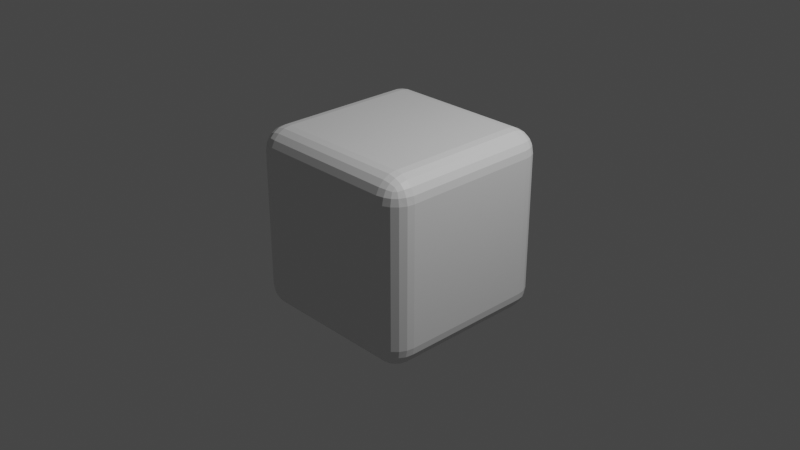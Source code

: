 # Source: round_cube.blend  (saved by Blender 3.6.13; exported with 4.5.12 LTS)
import bpy
from mathutils import Matrix  # noqa: F401  (used for matrix-valued properties, if any)

bpy.ops.wm.read_factory_settings(use_empty=True)
scene = bpy.context.scene
scene.name = 'Scene'

# ---- collections
col_collection = bpy.data.collections.new('Collection'); scene.collection.children.link(col_collection)

# ---- materials (node trees are filled in below, after node groups)
mat_material = bpy.data.materials.new('Material')
mat_material.alpha_threshold = 0.0
mat_material.use_transparent_shadow = False
mat_material.roughness = 0.5
mat_material.line_color = (0.0, 0.0, 0.0, 1.0)

# ---- material node trees
mat_material.use_nodes = True; mat_material.node_tree.nodes.clear()
_N = mat_material.node_tree.nodes; _L = mat_material.node_tree.links
n0 = _N.new('ShaderNodeOutputMaterial'); n0.name = 'Material Output'; n0.location = (300, 300)
n1 = _N.new('ShaderNodeBsdfPrincipled'); n1.name = 'Principled BSDF'; n1.location = (10, 300)
n1.distribution = 'GGX'
n1.subsurface_method = 'RANDOM_WALK_SKIN'
n1.inputs[3].default_value = 1.45
n1.inputs[27].default_value = (0.0, 0.0, 0.0, 1.0)
n1.inputs[28].default_value = 1.0
_L.new(n1.outputs[0], n0.inputs[0])
n0.is_active_output = True

# ---- world
world_world = bpy.data.worlds.new('World'); scene.world = world_world
world_world.use_nodes = True; world_world.node_tree.nodes.clear()
_N = world_world.node_tree.nodes; _L = world_world.node_tree.links
n0 = _N.new('ShaderNodeOutputWorld'); n0.name = 'World Output'; n0.location = (300, 300)
n1 = _N.new('ShaderNodeBackground'); n1.name = 'Background'; n1.location = (10, 300)
n1.inputs[0].default_value = (0.05088, 0.05088, 0.05088, 1.0)
_L.new(n1.outputs[0], n0.inputs[0])
n0.is_active_output = True
world_world.color = (0.05088, 0.05088, 0.05088)
world_world.use_sun_shadow = False
world_world.sun_shadow_jitter_overblur = 0.0

# ---- cameras
cam_camera = bpy.data.cameras.new('Camera')
cam_camera.clip_end = 100.0
cam_camera.ortho_scale = 7.314

# ---- lights
light_light = bpy.data.lights.new('Light', 'POINT')
light_light.transmission_factor = 0.0
light_light.energy = 1000.0
light_light.shadow_soft_size = 0.1
light_light.shadow_maximum_resolution = 0.006
light_light.use_absolute_resolution = True

# ---- meshes
me_cube = bpy.data.meshes.new('Cube')
me_cube.from_pydata([(0.7511, 1.0, 0.7511), (0.7511, 0.7511, 1.0), (1.0, 0.7511, 0.7511), (0.7511, 0.9878, 0.8281), (0.7511, 0.9525, 0.8974), (0.8281, 0.9878, 0.7511), (0.8301, 0.9734, 0.8305), (0.8275, 0.94, 0.894), (0.8974, 0.9525, 0.7511), (0.8941, 0.9399, 0.8277), (0.8828, 0.9162, 0.8828), (0.8281, 0.7511, 0.9878), (0.8974, 0.7511, 0.9525), (0.7511, 0.8281, 0.9878), (0.8305, 0.8301, 0.9734), (0.894, 0.8275, 0.94), (0.7511, 0.8974, 0.9525), (0.8277, 0.8941, 0.9399), (0.8828, 0.8828, 0.9162), (0.9878, 0.8281, 0.7511), (0.9525, 0.8974, 0.7511), (0.9878, 0.7511, 0.8281), (0.9734, 0.8305, 0.8301), (0.94, 0.894, 0.8275), (0.9525, 0.7511, 0.8974), (0.9399, 0.8277, 0.8941), (0.9162, 0.8828, 0.8828), (0.7511, 0.7511, -1.0), (0.7511, 1.0, -0.7511), (1.0, 0.7511, -0.7511), (0.7511, 0.8281, -0.9878), (0.7511, 0.8974, -0.9525), (0.8281, 0.7511, -0.9878), (0.8301, 0.8305, -0.9734), (0.8275, 0.894, -0.94), (0.8974, 0.7511, -0.9525), (0.8941, 0.8277, -0.9399), (0.8828, 0.8828, -0.9162), (0.8281, 0.9878, -0.7511), (0.8974, 0.9525, -0.7511), (0.7511, 0.9878, -0.8281), (0.8305, 0.9734, -0.8301), (0.894, 0.94, -0.8275), (0.7511, 0.9525, -0.8974), (0.8277, 0.9399, -0.8941), (0.8828, 0.9162, -0.8828), (0.9878, 0.7511, -0.8281), (0.9525, 0.7511, -0.8974), (0.9878, 0.8281, -0.7511), (0.9734, 0.8301, -0.8305), (0.94, 0.8275, -0.894), (0.9525, 0.8974, -0.7511), (0.9399, 0.8941, -0.8277), (0.9162, 0.8828, -0.8828), (1.0, -0.7511, 0.7511), (0.7511, -0.7511, 1.0), (0.7511, -1.0, 0.7511), (0.9878, -0.7511, 0.8281), (0.9525, -0.7511, 0.8974), (0.9878, -0.8281, 0.7511), (0.9734, -0.8301, 0.8305), (0.94, -0.8275, 0.894), (0.9525, -0.8974, 0.7511), (0.9399, -0.8941, 0.8277), (0.9162, -0.8828, 0.8828), (0.7511, -0.8281, 0.9878), (0.7511, -0.8974, 0.9525), (0.8281, -0.7511, 0.9878), (0.8301, -0.8305, 0.9734), (0.8275, -0.894, 0.94), (0.8974, -0.7511, 0.9525), (0.8941, -0.8277, 0.9399), (0.8828, -0.8828, 0.9162), (0.8281, -0.9878, 0.7511), (0.8974, -0.9525, 0.7511), (0.7511, -0.9878, 0.8281), (0.8305, -0.9734, 0.8301), (0.894, -0.94, 0.8275), (0.7511, -0.9525, 0.8974), (0.8277, -0.9399, 0.8941), (0.8828, -0.9162, 0.8828), (1.0, -0.7511, -0.7511), (0.7511, -1.0, -0.7511), (0.7511, -0.7511, -1.0), (0.9878, -0.8281, -0.7511), (0.9525, -0.8974, -0.7511), (0.9878, -0.7511, -0.8281), (0.9734, -0.8305, -0.8301), (0.94, -0.894, -0.8275), (0.9525, -0.7511, -0.8974), (0.9399, -0.8277, -0.8941), (0.9162, -0.8828, -0.8828), (0.7511, -0.9878, -0.8281), (0.7511, -0.9525, -0.8974), (0.8281, -0.9878, -0.7511), (0.8301, -0.9734, -0.8305), (0.8275, -0.94, -0.894), (0.8974, -0.9525, -0.7511), (0.8941, -0.9399, -0.8277), (0.8828, -0.9162, -0.8828), (0.8281, -0.7511, -0.9878), (0.8974, -0.7511, -0.9525), (0.7511, -0.8281, -0.9878), (0.8305, -0.8301, -0.9734), (0.894, -0.8275, -0.94), (0.7511, -0.8974, -0.9525), (0.8277, -0.8941, -0.9399), (0.8828, -0.8828, -0.9162), (-0.7511, 1.0, 0.7511), (-1.0, 0.7511, 0.7511), (-0.7511, 0.7511, 1.0), (-0.8281, 0.9878, 0.7511), (-0.8974, 0.9525, 0.7511), (-0.7511, 0.9878, 0.8281), (-0.8305, 0.9734, 0.8301), (-0.894, 0.94, 0.8275), (-0.7511, 0.9525, 0.8974), (-0.8277, 0.9399, 0.8941), (-0.8828, 0.9162, 0.8828), (-0.9878, 0.7511, 0.8281), (-0.9525, 0.7511, 0.8974), (-0.9878, 0.8281, 0.7511), (-0.9734, 0.8301, 0.8305), (-0.94, 0.8275, 0.894), (-0.9525, 0.8974, 0.7511), (-0.9399, 0.8941, 0.8277), (-0.9162, 0.8828, 0.8828), (-0.7511, 0.8281, 0.9878), (-0.7511, 0.8974, 0.9525), (-0.8281, 0.7511, 0.9878), (-0.8301, 0.8305, 0.9734), (-0.8275, 0.894, 0.94), (-0.8974, 0.7511, 0.9525), (-0.8941, 0.8277, 0.9399), (-0.8828, 0.8828, 0.9162), (-1.0, 0.7511, -0.7511), (-0.7511, 1.0, -0.7511), (-0.7511, 0.7511, -1.0), (-0.9878, 0.8281, -0.7511), (-0.9525, 0.8974, -0.7511), (-0.9878, 0.7511, -0.8281), (-0.9734, 0.8305, -0.8301), (-0.94, 0.894, -0.8275), (-0.9525, 0.7511, -0.8974), (-0.9399, 0.8277, -0.8941), (-0.9162, 0.8828, -0.8828), (-0.7511, 0.9878, -0.8281), (-0.7511, 0.9525, -0.8974), (-0.8281, 0.9878, -0.7511), (-0.8301, 0.9734, -0.8305), (-0.8275, 0.94, -0.894), (-0.8974, 0.9525, -0.7511), (-0.8941, 0.9399, -0.8277), (-0.8828, 0.9162, -0.8828), (-0.8281, 0.7511, -0.9878), (-0.8974, 0.7511, -0.9525), (-0.7511, 0.8281, -0.9878), (-0.8305, 0.8301, -0.9734), (-0.894, 0.8275, -0.94), (-0.7511, 0.8974, -0.9525), (-0.8277, 0.8941, -0.9399), (-0.8828, 0.8828, -0.9162), (-1.0, -0.7511, 0.7511), (-0.7511, -1.0, 0.7511), (-0.7511, -0.7511, 1.0), (-0.9878, -0.8281, 0.7511), (-0.9525, -0.8974, 0.7511), (-0.9878, -0.7511, 0.8281), (-0.9734, -0.8305, 0.8301), (-0.94, -0.894, 0.8275), (-0.9525, -0.7511, 0.8974), (-0.9399, -0.8277, 0.8941), (-0.9162, -0.8828, 0.8828), (-0.7511, -0.9878, 0.8281), (-0.7511, -0.9525, 0.8974), (-0.8281, -0.9878, 0.7511), (-0.8301, -0.9734, 0.8305), (-0.8275, -0.94, 0.894), (-0.8974, -0.9525, 0.7511), (-0.8941, -0.9399, 0.8277), (-0.8828, -0.9162, 0.8828), (-0.8281, -0.7511, 0.9878), (-0.8974, -0.7511, 0.9525), (-0.7511, -0.8281, 0.9878), (-0.8305, -0.8301, 0.9734), (-0.894, -0.8275, 0.94), (-0.7511, -0.8974, 0.9525), (-0.8277, -0.8941, 0.9399), (-0.8828, -0.8828, 0.9162), (-0.7511, -0.7511, -1.0), (-0.7511, -1.0, -0.7511), (-1.0, -0.7511, -0.7511), (-0.7511, -0.8281, -0.9878), (-0.7511, -0.8974, -0.9525), (-0.8281, -0.7511, -0.9878), (-0.8301, -0.8305, -0.9734), (-0.8275, -0.894, -0.94), (-0.8974, -0.7511, -0.9525), (-0.8941, -0.8277, -0.9399), (-0.8828, -0.8828, -0.9162), (-0.8281, -0.9878, -0.7511), (-0.8974, -0.9525, -0.7511), (-0.7511, -0.9878, -0.8281), (-0.8305, -0.9734, -0.8301), (-0.894, -0.94, -0.8275), (-0.7511, -0.9525, -0.8974), (-0.8277, -0.9399, -0.8941), (-0.8828, -0.9162, -0.8828), (-0.9878, -0.7511, -0.8281), (-0.9525, -0.7511, -0.8974), (-0.9878, -0.8281, -0.7511), (-0.9734, -0.8301, -0.8305), (-0.94, -0.8275, -0.894), (-0.9525, -0.8974, -0.7511), (-0.9399, -0.8941, -0.8277), (-0.9162, -0.8828, -0.8828)], [], [(137, 27, 83, 189), (191, 162, 109, 135), (82, 56, 163, 190), (1, 110, 164, 55), (29, 2, 54, 81), (0, 3, 6, 5), (3, 4, 7, 6), (4, 16, 17, 7), (5, 6, 9, 8), (6, 7, 10, 9), (7, 17, 18, 10), (1, 11, 14, 13), (11, 12, 15, 14), (12, 24, 25, 15), (13, 14, 17, 16), (14, 15, 18, 17), (15, 25, 26, 18), (2, 19, 22, 21), (19, 20, 23, 22), (20, 8, 9, 23), (21, 22, 25, 24), (22, 23, 26, 25), (23, 9, 10, 26), (10, 18, 26), (27, 30, 33, 32), (30, 31, 34, 33), (31, 43, 44, 34), (32, 33, 36, 35), (33, 34, 37, 36), (34, 44, 45, 37), (28, 38, 41, 40), (38, 39, 42, 41), (39, 51, 52, 42), (40, 41, 44, 43), (41, 42, 45, 44), (42, 52, 53, 45), (29, 46, 49, 48), (46, 47, 50, 49), (47, 35, 36, 50), (48, 49, 52, 51), (49, 50, 53, 52), (50, 36, 37, 53), (37, 45, 53), (54, 57, 60, 59), (57, 58, 61, 60), (58, 70, 71, 61), (59, 60, 63, 62), (60, 61, 64, 63), (61, 71, 72, 64), (55, 65, 68, 67), (65, 66, 69, 68), (66, 78, 79, 69), (67, 68, 71, 70), (68, 69, 72, 71), (69, 79, 80, 72), (56, 73, 76, 75), (73, 74, 77, 76), (74, 62, 63, 77), (75, 76, 79, 78), (76, 77, 80, 79), (77, 63, 64, 80), (64, 72, 80), (81, 84, 87, 86), (84, 85, 88, 87), (85, 97, 98, 88), (86, 87, 90, 89), (87, 88, 91, 90), (88, 98, 99, 91), (82, 92, 95, 94), (92, 93, 96, 95), (93, 105, 106, 96), (94, 95, 98, 97), (95, 96, 99, 98), (96, 106, 107, 99), (83, 100, 103, 102), (100, 101, 104, 103), (101, 89, 90, 104), (102, 103, 106, 105), (103, 104, 107, 106), (104, 90, 91, 107), (91, 99, 107), (108, 111, 114, 113), (111, 112, 115, 114), (112, 124, 125, 115), (113, 114, 117, 116), (114, 115, 118, 117), (115, 125, 126, 118), (109, 119, 122, 121), (119, 120, 123, 122), (120, 132, 133, 123), (121, 122, 125, 124), (122, 123, 126, 125), (123, 133, 134, 126), (110, 127, 130, 129), (127, 128, 131, 130), (128, 116, 117, 131), (129, 130, 133, 132), (130, 131, 134, 133), (131, 117, 118, 134), (118, 126, 134), (135, 138, 141, 140), (138, 139, 142, 141), (139, 151, 152, 142), (140, 141, 144, 143), (141, 142, 145, 144), (142, 152, 153, 145), (136, 146, 149, 148), (146, 147, 150, 149), (147, 159, 160, 150), (148, 149, 152, 151), (149, 150, 153, 152), (150, 160, 161, 153), (137, 154, 157, 156), (154, 155, 158, 157), (155, 143, 144, 158), (156, 157, 160, 159), (157, 158, 161, 160), (158, 144, 145, 161), (145, 153, 161), (162, 165, 168, 167), (165, 166, 169, 168), (166, 178, 179, 169), (167, 168, 171, 170), (168, 169, 172, 171), (169, 179, 180, 172), (163, 173, 176, 175), (173, 174, 177, 176), (174, 186, 187, 177), (175, 176, 179, 178), (176, 177, 180, 179), (177, 187, 188, 180), (164, 181, 184, 183), (181, 182, 185, 184), (182, 170, 171, 185), (183, 184, 187, 186), (184, 185, 188, 187), (185, 171, 172, 188), (172, 180, 188), (189, 192, 195, 194), (192, 193, 196, 195), (193, 205, 206, 196), (194, 195, 198, 197), (195, 196, 199, 198), (196, 206, 207, 199), (190, 200, 203, 202), (200, 201, 204, 203), (201, 213, 214, 204), (202, 203, 206, 205), (203, 204, 207, 206), (204, 214, 215, 207), (191, 208, 211, 210), (208, 209, 212, 211), (209, 197, 198, 212), (210, 211, 214, 213), (211, 212, 215, 214), (212, 198, 199, 215), (199, 207, 215), (137, 189, 194, 154), (154, 194, 197, 155), (155, 197, 209, 143), (143, 209, 208, 140), (140, 208, 191, 135), (27, 137, 156, 30), (30, 156, 159, 31), (31, 159, 147, 43), (43, 147, 146, 40), (40, 146, 136, 28), (2, 29, 48, 19), (19, 48, 51, 20), (20, 51, 39, 8), (8, 39, 38, 5), (5, 38, 28, 0), (190, 163, 175, 200), (200, 175, 178, 201), (201, 178, 166, 213), (213, 166, 165, 210), (210, 165, 162, 191), (56, 82, 94, 73), (73, 94, 97, 74), (74, 97, 85, 62), (62, 85, 84, 59), (59, 84, 81, 54), (108, 136, 148, 111), (111, 148, 151, 112), (112, 151, 139, 124), (124, 139, 138, 121), (121, 138, 135, 109), (55, 164, 183, 65), (65, 183, 186, 66), (66, 186, 174, 78), (78, 174, 173, 75), (75, 173, 163, 56), (1, 55, 67, 11), (11, 67, 70, 12), (12, 70, 58, 24), (24, 58, 57, 21), (21, 57, 54, 2), (189, 83, 102, 192), (192, 102, 105, 193), (193, 105, 93, 205), (205, 93, 92, 202), (202, 92, 82, 190), (164, 110, 129, 181), (181, 129, 132, 182), (182, 132, 120, 170), (170, 120, 119, 167), (167, 119, 109, 162), (110, 1, 13, 127), (127, 13, 16, 128), (128, 16, 4, 116), (116, 4, 3, 113), (113, 3, 0, 108), (83, 27, 32, 100), (100, 32, 35, 101), (101, 35, 47, 89), (89, 47, 46, 86), (86, 46, 29, 81), (136, 108, 0, 28)])
_uv = me_cube.uv_layers.new(name='UVMap')
_uv.uv.foreach_set('vector', [0.1561, 0.5311, 0.3439, 0.5311, 0.3439, 0.7189, 0.1561, 0.7189, 0.4061, 0.03111, 0.5939, 0.03111, 0.5939, 0.2189, 0.4061, 0.2189, 0.4061, 0.7811, 0.5939, 0.7811, 0.5939, 0.9689, 0.4061, 0.9689, 0.6561, 0.5311, 0.8439, 0.5311, 0.8439, 0.7189, 0.6561, 0.7189, 0.4061, 0.5311, 0.5939, 0.5311, 0.5939, 0.7189, 0.4061, 0.7189, 0.5939, 0.4689, 0.6035, 0.4689, 0.6038, 0.4788, 0.5939, 0.4785, 0.6035, 0.4689, 0.6122, 0.4689, 0.6118, 0.4784, 0.6038, 0.4788, 0.6122, 0.4689, 0.625, 0.4689, 0.625, 0.4785, 0.6118, 0.4784, 0.5939, 0.4785, 0.6038, 0.4788, 0.6035, 0.4868, 0.5939, 0.4872, 0.6038, 0.4788, 0.6118, 0.4784, 0.6104, 0.4854, 0.6035, 0.4868, 0.6118, 0.4784, 0.625, 0.4785, 0.625, 0.4854, 0.6104, 0.4854, 0.6561, 0.5311, 0.6465, 0.5311, 0.6462, 0.5212, 0.6561, 0.5215, 0.6465, 0.5311, 0.6378, 0.5311, 0.6382, 0.5216, 0.6462, 0.5212, 0.6378, 0.5311, 0.6122, 0.5311, 0.6118, 0.5215, 0.6382, 0.5216, 0.6561, 0.5215, 0.6462, 0.5212, 0.6465, 0.5, 0.6561, 0.5, 0.6462, 0.5212, 0.6382, 0.5216, 0.6396, 0.5, 0.6465, 0.5, 0.6382, 0.5216, 0.6118, 0.5215, 0.6104, 0.5146, 0.6396, 0.5, 0.5939, 0.5311, 0.5939, 0.5215, 0.6038, 0.5212, 0.6035, 0.5311, 0.5939, 0.5215, 0.5939, 0.5128, 0.6034, 0.5132, 0.6038, 0.5212, 0.5939, 0.5128, 0.5939, 0.4872, 0.6035, 0.4868, 0.6034, 0.5132, 0.6035, 0.5311, 0.6038, 0.5212, 0.6118, 0.5215, 0.6122, 0.5311, 0.6038, 0.5212, 0.6034, 0.5132, 0.6104, 0.5146, 0.6118, 0.5215, 0.6034, 0.5132, 0.6035, 0.4868, 0.6104, 0.4854, 0.6104, 0.5146, 0.6104, 0.4854, 0.625, 0.4854, 0.6104, 0.4895, 0.3439, 0.5311, 0.3439, 0.5215, 0.3538, 0.5212, 0.3535, 0.5311, 0.3439, 0.5215, 0.3439, 0.5128, 0.3534, 0.5132, 0.3538, 0.5212, 0.3439, 0.5128, 0.3439, 0.5, 0.3535, 0.5, 0.3534, 0.5132, 0.3535, 0.5311, 0.3538, 0.5212, 0.3618, 0.5215, 0.3622, 0.5311, 0.3538, 0.5212, 0.3534, 0.5132, 0.3604, 0.5146, 0.3618, 0.5215, 0.3534, 0.5132, 0.3535, 0.5, 0.3604, 0.5, 0.3604, 0.5146, 0.4061, 0.4689, 0.4061, 0.4785, 0.3962, 0.4788, 0.3965, 0.4689, 0.4061, 0.4785, 0.4061, 0.4872, 0.3966, 0.4868, 0.3962, 0.4788, 0.4061, 0.4872, 0.4061, 0.5128, 0.3965, 0.5132, 0.3966, 0.4868, 0.3965, 0.4689, 0.3962, 0.4788, 0.375, 0.4785, 0.375, 0.4689, 0.3962, 0.4788, 0.3966, 0.4868, 0.375, 0.4854, 0.375, 0.4785, 0.3966, 0.4868, 0.3965, 0.5132, 0.3896, 0.5146, 0.375, 0.4854, 0.4061, 0.5311, 0.3965, 0.5311, 0.3962, 0.5212, 0.4061, 0.5215, 0.3965, 0.5311, 0.3878, 0.5311, 0.3882, 0.5216, 0.3962, 0.5212, 0.3878, 0.5311, 0.3622, 0.5311, 0.3618, 0.5215, 0.3882, 0.5216, 0.4061, 0.5215, 0.3962, 0.5212, 0.3965, 0.5132, 0.4061, 0.5128, 0.3962, 0.5212, 0.3882, 0.5216, 0.3896, 0.5146, 0.3965, 0.5132, 0.3882, 0.5216, 0.3618, 0.5215, 0.3604, 0.5146, 0.3896, 0.5146, 0.3604, 0.5146, 0.3604, 0.5, 0.3645, 0.5146, 0.5939, 0.7189, 0.6035, 0.7189, 0.6038, 0.7288, 0.5939, 0.7285, 0.6035, 0.7189, 0.6122, 0.7189, 0.6118, 0.7284, 0.6038, 0.7288, 0.6122, 0.7189, 0.6378, 0.7189, 0.6382, 0.7285, 0.6118, 0.7284, 0.5939, 0.7285, 0.6038, 0.7288, 0.6035, 0.7368, 0.5939, 0.7372, 0.6038, 0.7288, 0.6118, 0.7284, 0.6104, 0.7354, 0.6035, 0.7368, 0.6118, 0.7284, 0.6382, 0.7285, 0.6396, 0.75, 0.6104, 0.7354, 0.6561, 0.7189, 0.6561, 0.7285, 0.6462, 0.7288, 0.6465, 0.7189, 0.6561, 0.7285, 0.6561, 0.75, 0.6466, 0.75, 0.6462, 0.7288, 0.625, 0.7811, 0.6122, 0.7811, 0.6118, 0.7715, 0.625, 0.7716, 0.6465, 0.7189, 0.6462, 0.7288, 0.6382, 0.7285, 0.6378, 0.7189, 0.6462, 0.7288, 0.6466, 0.75, 0.6396, 0.75, 0.6382, 0.7285, 0.625, 0.7716, 0.6118, 0.7715, 0.6104, 0.7646, 0.625, 0.7646, 0.5939, 0.7811, 0.5939, 0.7715, 0.6038, 0.7712, 0.6035, 0.7811, 0.5939, 0.7715, 0.5939, 0.7628, 0.6034, 0.7632, 0.6038, 0.7712, 0.5939, 0.7628, 0.5939, 0.7372, 0.6035, 0.7368, 0.6034, 0.7632, 0.6035, 0.7811, 0.6038, 0.7712, 0.6118, 0.7715, 0.6122, 0.7811, 0.6038, 0.7712, 0.6034, 0.7632, 0.6104, 0.7646, 0.6118, 0.7715, 0.6034, 0.7632, 0.6035, 0.7368, 0.6104, 0.7354, 0.6104, 0.7646, 0.6104, 0.7605, 0.625, 0.7646, 0.6104, 0.7646, 0.4061, 0.7189, 0.4061, 0.7285, 0.3962, 0.7288, 0.3965, 0.7189, 0.4061, 0.7285, 0.4061, 0.7372, 0.3966, 0.7368, 0.3962, 0.7288, 0.4061, 0.7372, 0.4061, 0.7628, 0.3965, 0.7632, 0.3966, 0.7368, 0.3965, 0.7189, 0.3962, 0.7288, 0.3882, 0.7285, 0.3878, 0.7189, 0.3962, 0.7288, 0.3966, 0.7368, 0.3896, 0.7354, 0.3882, 0.7285, 0.3966, 0.7368, 0.3965, 0.7632, 0.375, 0.7646, 0.3896, 0.7354, 0.4061, 0.7811, 0.3965, 0.7811, 0.3962, 0.7712, 0.4061, 0.7715, 0.3965, 0.7811, 0.375, 0.7811, 0.375, 0.7716, 0.3962, 0.7712, 0.3439, 0.75, 0.3439, 0.7372, 0.3535, 0.7368, 0.3534, 0.75, 0.4061, 0.7715, 0.3962, 0.7712, 0.3965, 0.7632, 0.4061, 0.7628, 0.3962, 0.7712, 0.375, 0.7716, 0.375, 0.7646, 0.3965, 0.7632, 0.3534, 0.75, 0.3535, 0.7368, 0.3604, 0.7354, 0.3604, 0.75, 0.3439, 0.7189, 0.3535, 0.7189, 0.3538, 0.7288, 0.3439, 0.7285, 0.3535, 0.7189, 0.3622, 0.7189, 0.3618, 0.7284, 0.3538, 0.7288, 0.3622, 0.7189, 0.3878, 0.7189, 0.3882, 0.7285, 0.3618, 0.7284, 0.3439, 0.7285, 0.3538, 0.7288, 0.3535, 0.7368, 0.3439, 0.7372, 0.3538, 0.7288, 0.3618, 0.7284, 0.3604, 0.7354, 0.3535, 0.7368, 0.3618, 0.7284, 0.3882, 0.7285, 0.3896, 0.7354, 0.3604, 0.7354, 0.3645, 0.7354, 0.3604, 0.75, 0.3604, 0.7354, 0.5939, 0.2811, 0.5939, 0.2715, 0.6038, 0.2712, 0.6035, 0.2811, 0.5939, 0.2715, 0.5939, 0.2628, 0.6034, 0.2632, 0.6038, 0.2712, 0.5939, 0.2628, 0.5939, 0.2372, 0.6035, 0.2368, 0.6034, 0.2632, 0.6035, 0.2811, 0.6038, 0.2712, 0.6118, 0.2715, 0.6122, 0.2811, 0.6038, 0.2712, 0.6034, 0.2632, 0.6104, 0.2646, 0.6118, 0.2715, 0.6034, 0.2632, 0.6035, 0.2368, 0.6104, 0.2354, 0.6104, 0.2646, 0.5939, 0.2189, 0.6035, 0.2189, 0.6038, 0.2288, 0.5939, 0.2285, 0.6035, 0.2189, 0.6122, 0.2189, 0.6118, 0.2284, 0.6038, 0.2288, 0.6122, 0.2189, 0.625, 0.2189, 0.625, 0.2285, 0.6118, 0.2284, 0.5939, 0.2285, 0.6038, 0.2288, 0.6035, 0.2368, 0.5939, 0.2372, 0.6038, 0.2288, 0.6118, 0.2284, 0.6104, 0.2354, 0.6035, 0.2368, 0.6118, 0.2284, 0.625, 0.2285, 0.625, 0.2354, 0.6104, 0.2354, 0.8439, 0.5311, 0.8439, 0.5215, 0.8538, 0.5212, 0.8535, 0.5311, 0.8439, 0.5215, 0.8439, 0.5, 0.8534, 0.5, 0.8538, 0.5212, 0.625, 0.2811, 0.6122, 0.2811, 0.6118, 0.2715, 0.625, 0.2716, 0.8535, 0.5311, 0.8538, 0.5212, 0.875, 0.5215, 0.875, 0.5311, 0.8538, 0.5212, 0.8534, 0.5, 0.875, 0.5146, 0.875, 0.5215, 0.625, 0.2716, 0.6118, 0.2715, 0.6104, 0.2646, 0.625, 0.25, 0.6104, 0.2395, 0.6104, 0.2354, 0.625, 0.2354, 0.4061, 0.2189, 0.4061, 0.2285, 0.3962, 0.2288, 0.3965, 0.2189, 0.4061, 0.2285, 0.4061, 0.2372, 0.3966, 0.2368, 0.3962, 0.2288, 0.4061, 0.2372, 0.4061, 0.2628, 0.3965, 0.2632, 0.3966, 0.2368, 0.3965, 0.2189, 0.3962, 0.2288, 0.375, 0.2285, 0.375, 0.2189, 0.3962, 0.2288, 0.3966, 0.2368, 0.375, 0.2354, 0.375, 0.2285, 0.3966, 0.2368, 0.3965, 0.2632, 0.375, 0.2646, 0.375, 0.2354, 0.4061, 0.2811, 0.3965, 0.2811, 0.3962, 0.2712, 0.4061, 0.2715, 0.3965, 0.2811, 0.375, 0.2811, 0.375, 0.2716, 0.3962, 0.2712, 0.1561, 0.5, 0.1561, 0.5128, 0.1465, 0.5132, 0.1466, 0.5, 0.4061, 0.2715, 0.3962, 0.2712, 0.3965, 0.2632, 0.4061, 0.2628, 0.3962, 0.2712, 0.375, 0.2716, 0.375, 0.2646, 0.3965, 0.2632, 0.1466, 0.5, 0.1465, 0.5132, 0.1396, 0.5146, 0.1396, 0.5, 0.1561, 0.5311, 0.1465, 0.5311, 0.1462, 0.5212, 0.1561, 0.5215, 0.1465, 0.5311, 0.1378, 0.5311, 0.1382, 0.5216, 0.1462, 0.5212, 0.1378, 0.5311, 0.125, 0.5311, 0.125, 0.5215, 0.1382, 0.5216, 0.1561, 0.5215, 0.1462, 0.5212, 0.1465, 0.5132, 0.1561, 0.5128, 0.1462, 0.5212, 0.1382, 0.5216, 0.1396, 0.5146, 0.1465, 0.5132, 0.1382, 0.5216, 0.125, 0.5215, 0.125, 0.5146, 0.1396, 0.5146, 0.125, 0.5146, 0.1396, 0.5, 0.1396, 0.5146, 0.5939, 0.03111, 0.5939, 0.02149, 0.6038, 0.02118, 0.6035, 0.03111, 0.5939, 0.02149, 0.5939, 0.01283, 0.6034, 0.01325, 0.6038, 0.02118, 0.5939, 0.01283, 0.5939, 0.0, 0.6035, 0.0, 0.6034, 0.01325, 0.6035, 0.03111, 0.6038, 0.02118, 0.6118, 0.02154, 0.6122, 0.03111, 0.6038, 0.02118, 0.6034, 0.01325, 0.6104, 0.01465, 0.6118, 0.02154, 0.6034, 0.01325, 0.6035, 0.0, 0.6104, 0.0, 0.6104, 0.01465, 0.5939, 0.9689, 0.6035, 0.9689, 0.6038, 0.9788, 0.5939, 0.9785, 0.6035, 0.9689, 0.6122, 0.9689, 0.6118, 0.9784, 0.6038, 0.9788, 0.6122, 0.9689, 0.625, 0.9689, 0.625, 0.9785, 0.6118, 0.9784, 0.5939, 0.9785, 0.6038, 0.9788, 0.6035, 1.0, 0.5939, 1.0, 0.6038, 0.9788, 0.6118, 0.9784, 0.6104, 1.0, 0.6035, 1.0, 0.6118, 0.9784, 0.625, 0.9785, 0.625, 1.0, 0.6104, 1.0, 0.8439, 0.7189, 0.8535, 0.7189, 0.8538, 0.7288, 0.8439, 0.7285, 0.8535, 0.7189, 0.875, 0.7189, 0.875, 0.7284, 0.8538, 0.7288, 0.625, 0.03111, 0.6122, 0.03111, 0.6118, 0.02154, 0.625, 0.02156, 0.8439, 0.7285, 0.8538, 0.7288, 0.8535, 0.75, 0.8439, 0.75, 0.8538, 0.7288, 0.875, 0.7284, 0.875, 0.7354, 0.8535, 0.75, 0.625, 0.02156, 0.6118, 0.02154, 0.6104, 0.01465, 0.625, 0.01465, 0.6104, 0.01465, 0.6104, 0.0, 0.625, 0.01465, 0.1561, 0.7189, 0.1561, 0.7285, 0.1462, 0.7288, 0.1465, 0.7189, 0.1561, 0.7285, 0.1561, 0.7372, 0.1466, 0.7368, 0.1462, 0.7288, 0.1561, 0.7372, 0.1561, 0.75, 0.1465, 0.75, 0.1466, 0.7368, 0.1465, 0.7189, 0.1462, 0.7288, 0.1382, 0.7285, 0.1378, 0.7189, 0.1462, 0.7288, 0.1466, 0.7368, 0.1396, 0.7354, 0.1382, 0.7285, 0.1466, 0.7368, 0.1465, 0.75, 0.1396, 0.75, 0.1396, 0.7354, 0.4061, 0.9689, 0.4061, 0.9785, 0.3962, 0.9788, 0.3965, 0.9689, 0.4061, 0.9785, 0.4061, 1.0, 0.3966, 1.0, 0.3962, 0.9788, 0.4061, 0.0, 0.4061, 0.01283, 0.3965, 0.01323, 0.3966, 0.0, 0.3965, 0.9689, 0.3962, 0.9788, 0.375, 0.9785, 0.375, 0.9689, 0.3962, 0.9788, 0.3966, 1.0, 0.375, 0.9854, 0.375, 0.9785, 0.3966, 0.0, 0.3965, 0.01323, 0.375, 0.01465, 0.375, 0.0, 0.4061, 0.03111, 0.3965, 0.03111, 0.3962, 0.02124, 0.4061, 0.02149, 0.3965, 0.03111, 0.375, 0.03111, 0.375, 0.02156, 0.3962, 0.02124, 0.125, 0.7189, 0.1378, 0.7189, 0.1382, 0.7285, 0.125, 0.7284, 0.4061, 0.02149, 0.3962, 0.02124, 0.3965, 0.01323, 0.4061, 0.01283, 0.3962, 0.02124, 0.375, 0.02156, 0.375, 0.01465, 0.3965, 0.01323, 0.125, 0.7284, 0.1382, 0.7285, 0.1396, 0.7354, 0.125, 0.7354, 0.1396, 0.7354, 0.1396, 0.75, 0.125, 0.7354, 0.1561, 0.5311, 0.1561, 0.7189, 0.1465, 0.7189, 0.1465, 0.5311, 0.1465, 0.5311, 0.1465, 0.7189, 0.1378, 0.7189, 0.1378, 0.5311, 0.1378, 0.5311, 0.1378, 0.7189, 0.125, 0.7189, 0.125, 0.5311, 0.375, 0.2189, 0.375, 0.03111, 0.3965, 0.03111, 0.3965, 0.2189, 0.3965, 0.2189, 0.3965, 0.03111, 0.4061, 0.03111, 0.4061, 0.2189, 0.3439, 0.5311, 0.1561, 0.5311, 0.1561, 0.5215, 0.3439, 0.5215, 0.3439, 0.5215, 0.1561, 0.5215, 0.1561, 0.5128, 0.3439, 0.5128, 0.3439, 0.5128, 0.1561, 0.5128, 0.1561, 0.5, 0.3439, 0.5, 0.375, 0.4689, 0.375, 0.2811, 0.3965, 0.2811, 0.3965, 0.4689, 0.3965, 0.4689, 0.3965, 0.2811, 0.4061, 0.2811, 0.4061, 0.4689, 0.5939, 0.5311, 0.4061, 0.5311, 0.4061, 0.5215, 0.5939, 0.5215, 0.5939, 0.5215, 0.4061, 0.5215, 0.4061, 0.5128, 0.5939, 0.5128, 0.5939, 0.5128, 0.4061, 0.5128, 0.4061, 0.4872, 0.5939, 0.4872, 0.5939, 0.4872, 0.4061, 0.4872, 0.4061, 0.4785, 0.5939, 0.4785, 0.5939, 0.4785, 0.4061, 0.4785, 0.4061, 0.4689, 0.5939, 0.4689, 0.4061, 0.9689, 0.5939, 0.9689, 0.5939, 0.9785, 0.4061, 0.9785, 0.4061, 0.9785, 0.5939, 0.9785, 0.5939, 1.0, 0.4061, 1.0, 0.4061, 0.0, 0.5939, 0.0, 0.5939, 0.01283, 0.4061, 0.01283, 0.4061, 0.01283, 0.5939, 0.01283, 0.5939, 0.02149, 0.4061, 0.02149, 0.4061, 0.02149, 0.5939, 0.02149, 0.5939, 0.03111, 0.4061, 0.03111, 0.5939, 0.7811, 0.4061, 0.7811, 0.4061, 0.7715, 0.5939, 0.7715, 0.5939, 0.7715, 0.4061, 0.7715, 0.4061, 0.7628, 0.5939, 0.7628, 0.5939, 0.7628, 0.4061, 0.7628, 0.4061, 0.7372, 0.5939, 0.7372, 0.5939, 0.7372, 0.4061, 0.7372, 0.4061, 0.7285, 0.5939, 0.7285, 0.5939, 0.7285, 0.4061, 0.7285, 0.4061, 0.7189, 0.5939, 0.7189, 0.5939, 0.2811, 0.4061, 0.2811, 0.4061, 0.2715, 0.5939, 0.2715, 0.5939, 0.2715, 0.4061, 0.2715, 0.4061, 0.2628, 0.5939, 0.2628, 0.5939, 0.2628, 0.4061, 0.2628, 0.4061, 0.2372, 0.5939, 0.2372, 0.5939, 0.2372, 0.4061, 0.2372, 0.4061, 0.2285, 0.5939, 0.2285, 0.5939, 0.2285, 0.4061, 0.2285, 0.4061, 0.2189, 0.5939, 0.2189, 0.6561, 0.7189, 0.8439, 0.7189, 0.8439, 0.7285, 0.6561, 0.7285, 0.6561, 0.7285, 0.8439, 0.7285, 0.8439, 0.75, 0.6561, 0.75, 0.625, 0.7811, 0.625, 0.9689, 0.6122, 0.9689, 0.6122, 0.7811, 0.6122, 0.7811, 0.6122, 0.9689, 0.6035, 0.9689, 0.6035, 0.7811, 0.6035, 0.7811, 0.6035, 0.9689, 0.5939, 0.9689, 0.5939, 0.7811, 0.6561, 0.5311, 0.6561, 0.7189, 0.6465, 0.7189, 0.6465, 0.5311, 0.6465, 0.5311, 0.6465, 0.7189, 0.6378, 0.7189, 0.6378, 0.5311, 0.6378, 0.5311, 0.6378, 0.7189, 0.6122, 0.7189, 0.6122, 0.5311, 0.6122, 0.5311, 0.6122, 0.7189, 0.6035, 0.7189, 0.6035, 0.5311, 0.6035, 0.5311, 0.6035, 0.7189, 0.5939, 0.7189, 0.5939, 0.5311, 0.1561, 0.7189, 0.3439, 0.7189, 0.3439, 0.7285, 0.1561, 0.7285, 0.1561, 0.7285, 0.3439, 0.7285, 0.3439, 0.7372, 0.1561, 0.7372, 0.1561, 0.7372, 0.3439, 0.7372, 0.3439, 0.75, 0.1561, 0.75, 0.375, 0.9689, 0.375, 0.7811, 0.3965, 0.7811, 0.3965, 0.9689, 0.3965, 0.9689, 0.3965, 0.7811, 0.4061, 0.7811, 0.4061, 0.9689, 0.8439, 0.7189, 0.8439, 0.5311, 0.8535, 0.5311, 0.8535, 0.7189, 0.8535, 0.7189, 0.8535, 0.5311, 0.875, 0.5311, 0.875, 0.7189, 0.625, 0.03111, 0.625, 0.2189, 0.6122, 0.2189, 0.6122, 0.03111, 0.6122, 0.03111, 0.6122, 0.2189, 0.6035, 0.2189, 0.6035, 0.03111, 0.6035, 0.03111, 0.6035, 0.2189, 0.5939, 0.2189, 0.5939, 0.03111, 0.8439, 0.5311, 0.6561, 0.5311, 0.6561, 0.5215, 0.8439, 0.5215, 0.8439, 0.5215, 0.6561, 0.5215, 0.6561, 0.5, 0.8439, 0.5, 0.625, 0.2811, 0.625, 0.4689, 0.6122, 0.4689, 0.6122, 0.2811, 0.6122, 0.2811, 0.6122, 0.4689, 0.6035, 0.4689, 0.6035, 0.2811, 0.6035, 0.2811, 0.6035, 0.4689, 0.5939, 0.4689, 0.5939, 0.2811, 0.3439, 0.7189, 0.3439, 0.5311, 0.3535, 0.5311, 0.3535, 0.7189, 0.3535, 0.7189, 0.3535, 0.5311, 0.3622, 0.5311, 0.3622, 0.7189, 0.3622, 0.7189, 0.3622, 0.5311, 0.3878, 0.5311, 0.3878, 0.7189, 0.3878, 0.7189, 0.3878, 0.5311, 0.3965, 0.5311, 0.3965, 0.7189, 0.3965, 0.7189, 0.3965, 0.5311, 0.4061, 0.5311, 0.4061, 0.7189, 0.4061, 0.2811, 0.5939, 0.2811, 0.5939, 0.4689, 0.4061, 0.4689])
me_cube.materials.append(mat_material)
me_cube.use_mirror_vertex_groups = False
me_cube.update()

# ---- objects
ob_cube = bpy.data.objects.new('Cube', me_cube)
ob_light = bpy.data.objects.new('Light', light_light)
ob_camera = bpy.data.objects.new('Camera', cam_camera)

# ---- transforms, parenting, visibility, modifiers, constraints
ob_cube.location = (0.0, 0.0, 0.0)
ob_cube.lock_rotations_4d = False
ob_cube.empty_display_type = 'ARROWS'
ob_cube.lineart.crease_threshold = 0.0
ob_light.location = (4.076, 1.005, 5.904)
ob_light.rotation_euler = (0.6503, 0.05522, 1.866)
ob_light.lock_rotations_4d = False
ob_light.empty_display_type = 'ARROWS'
ob_light.color = (0.0, 0.0, 0.0, 0.0)
ob_light.lineart.crease_threshold = 0.0
ob_camera.location = (7.359, -6.926, 4.958)
ob_camera.rotation_euler = (1.109, 0.0, 0.8149)
ob_camera.lock_rotations_4d = False
ob_camera.empty_display_type = 'ARROWS'
ob_camera.color = (0.0, 0.0, 0.0, 0.0)
ob_camera.display_type = 'WIRE'
ob_camera.lineart.crease_threshold = 0.0

# ---- collection membership
col_collection.objects.link(ob_cube)
col_collection.objects.link(ob_light)
col_collection.objects.link(ob_camera)

# ---- scene / render settings (as saved in the file)
scene.camera = ob_camera
scene.frame_start = 1; scene.frame_end = 250; scene.frame_set(1)
scene.render.engine = 'BLENDER_EEVEE_NEXT'
scene.cycles.sampling_pattern = 'TABULATED_SOBOL'
scene.view_settings.view_transform = 'Filmic'
bpy.context.view_layer.update()
